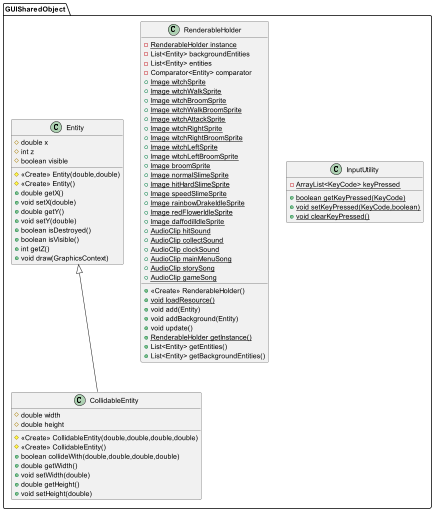

The diagram above was rendered by PlantUML. Its source (embedded in the PNG):
@startuml
class GUISharedObject.InputUtility {
- {static} ArrayList<KeyCode> keyPressed
+ {static} boolean getKeyPressed(KeyCode)
+ {static} void setKeyPressed(KeyCode,boolean)
+ {static} void clearKeyPressed()
}


class GUISharedObject.RenderableHolder {
- {static} RenderableHolder instance
- List<Entity> backgroundEntities
- List<Entity> entities
- Comparator<Entity> comparator
+ {static} Image witchSprite
+ {static} Image witchWalkSprite
+ {static} Image witchBroomSprite
+ {static} Image witchWalkBroomSprite
+ {static} Image witchAttackSprite
+ {static} Image witchRightSprite
+ {static} Image witchRightBroomSprite
+ {static} Image witchLeftSprite
+ {static} Image witchLeftBroomSprite
+ {static} Image broomSprite
+ {static} Image normalSlimeSprite
+ {static} Image hitHardSlimeSprite
+ {static} Image speedSlimeSprite
+ {static} Image rainbowDrakeIdleSprite
+ {static} Image redFlowerIdleSprite
+ {static} Image daffodilIdleSprite
+ {static} AudioClip hitSound
+ {static} AudioClip collectSound
+ {static} AudioClip clockSound
+ {static} AudioClip mainMenuSong
+ {static} AudioClip storySong
+ {static} AudioClip gameSong
+ <<Create>> RenderableHolder()
+ {static} void loadResource()
+ void add(Entity)
+ void addBackground(Entity)
+ void update()
+ {static} RenderableHolder getInstance()
+ List<Entity> getEntities()
+ List<Entity> getBackgroundEntities()
}


class GUISharedObject.Entity {
# double x
# int z
# boolean visible
# <<Create>> Entity(double,double)
# <<Create>> Entity()
+ double getX()
+ void setX(double)
+ double getY()
+ void setY(double)
+ boolean isDestroyed()
+ boolean isVisible()
+ int getZ()
+ void draw(GraphicsContext)
}


class GUISharedObject.CollidableEntity {
# double width
# double height
# <<Create>> CollidableEntity(double,double,double,double)
# <<Create>> CollidableEntity()
+ boolean collideWith(double,double,double,double)
+ double getWidth()
+ void setWidth(double)
+ double getHeight()
+ void setHeight(double)
}




GUISharedObject.Entity <|-- GUISharedObject.CollidableEntity
@enduml